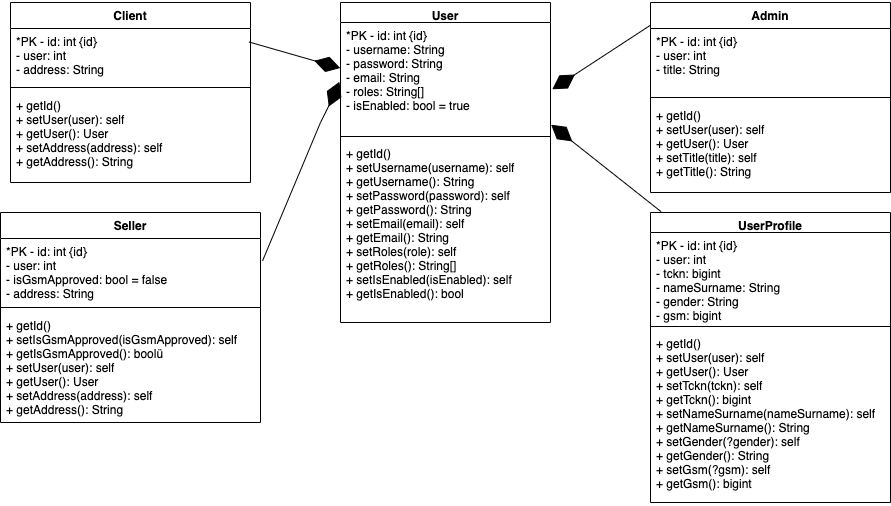

The diagram above was exported from draw.io. Its source (the exported page's mxGraphModel, read from the mxfile embedded in the PNG):
<mxGraphModel dx="1081" dy="593" grid="1" gridSize="10" guides="1" tooltips="1" connect="1" arrows="1" fold="1" page="1" pageScale="1" pageWidth="827" pageHeight="1169" background="#FFFFFF" math="0" shadow="0">
  <root>
    <mxCell id="0" />
    <mxCell id="1" parent="0" />
    <mxCell id="EhP_7nsrU950KVfwAlce-4" value="Client" style="swimlane;fontStyle=1;align=center;verticalAlign=top;childLayout=stackLayout;horizontal=1;startSize=26;horizontalStack=0;resizeParent=1;resizeParentMax=0;resizeLast=0;collapsible=1;marginBottom=0;swimlaneFillColor=default;rounded=0;" vertex="1" parent="1">
      <mxGeometry x="40" y="240" width="240" height="180" as="geometry" />
    </mxCell>
    <mxCell id="EhP_7nsrU950KVfwAlce-5" value="*PK - id: int {id}&#10;- user: int&#10;- address: String" style="text;strokeColor=none;fillColor=none;align=left;verticalAlign=top;spacingLeft=4;spacingRight=4;overflow=hidden;rotatable=0;points=[[0,0.5],[1,0.5]];portConstraint=eastwest;rounded=0;" vertex="1" parent="EhP_7nsrU950KVfwAlce-4">
      <mxGeometry y="26" width="240" height="54" as="geometry" />
    </mxCell>
    <mxCell id="EhP_7nsrU950KVfwAlce-6" value="" style="line;strokeWidth=1;fillColor=none;align=left;verticalAlign=middle;spacingTop=-1;spacingLeft=3;spacingRight=3;rotatable=0;labelPosition=right;points=[];portConstraint=eastwest;rounded=0;" vertex="1" parent="EhP_7nsrU950KVfwAlce-4">
      <mxGeometry y="80" width="240" height="10" as="geometry" />
    </mxCell>
    <mxCell id="EhP_7nsrU950KVfwAlce-7" value="+ getId()&#10;+ setUser(user): self&#10;+ getUser(): User&#10;+ setAddress(address): self&#10;+ getAddress(): String" style="text;strokeColor=none;fillColor=none;align=left;verticalAlign=top;spacingLeft=4;spacingRight=4;overflow=hidden;rotatable=0;points=[[0,0.5],[1,0.5]];portConstraint=eastwest;rounded=0;" vertex="1" parent="EhP_7nsrU950KVfwAlce-4">
      <mxGeometry y="90" width="240" height="90" as="geometry" />
    </mxCell>
    <mxCell id="EhP_7nsrU950KVfwAlce-8" value="User" style="swimlane;fontStyle=1;align=center;verticalAlign=top;childLayout=stackLayout;horizontal=1;startSize=20;horizontalStack=0;resizeParent=1;resizeParentMax=0;resizeLast=0;collapsible=1;marginBottom=0;gradientColor=none;swimlaneFillColor=default;rounded=0;" vertex="1" parent="1">
      <mxGeometry x="370" y="240" width="210" height="320" as="geometry" />
    </mxCell>
    <mxCell id="EhP_7nsrU950KVfwAlce-9" value="*PK - id: int {id}&#10;- username: String&#10;- password: String&#10;- email: String&#10;- roles: String[]&#10;- isEnabled: bool = true" style="text;strokeColor=none;fillColor=none;align=left;verticalAlign=top;spacingLeft=4;spacingRight=4;overflow=hidden;rotatable=0;points=[[0,0.5],[1,0.5]];portConstraint=eastwest;rounded=0;" vertex="1" parent="EhP_7nsrU950KVfwAlce-8">
      <mxGeometry y="20" width="210" height="110" as="geometry" />
    </mxCell>
    <mxCell id="EhP_7nsrU950KVfwAlce-10" value="" style="line;strokeWidth=1;fillColor=none;align=left;verticalAlign=middle;spacingTop=-1;spacingLeft=3;spacingRight=3;rotatable=0;labelPosition=right;points=[];portConstraint=eastwest;rounded=0;" vertex="1" parent="EhP_7nsrU950KVfwAlce-8">
      <mxGeometry y="130" width="210" height="8" as="geometry" />
    </mxCell>
    <mxCell id="EhP_7nsrU950KVfwAlce-11" value="+ getId()&#10;+ setUsername(username): self&#10;+ getUsername(): String&#10;+ setPassword(password): self&#10;+ getPassword(): String&#10;+ setEmail(email): self&#10;+ getEmail(): String&#10;+ setRoles(role): self&#10;+ getRoles(): String[]&#10;+ setIsEnabled(isEnabled): self&#10;+ getIsEnabled(): bool" style="text;align=left;verticalAlign=top;spacingLeft=4;spacingRight=4;overflow=hidden;rotatable=0;points=[[0,0.5],[1,0.5]];portConstraint=eastwest;opacity=0;rounded=0;" vertex="1" parent="EhP_7nsrU950KVfwAlce-8">
      <mxGeometry y="138" width="210" height="182" as="geometry" />
    </mxCell>
    <mxCell id="EhP_7nsrU950KVfwAlce-16" value="Seller" style="swimlane;fontStyle=1;align=center;verticalAlign=top;childLayout=stackLayout;horizontal=1;startSize=26;horizontalStack=0;resizeParent=1;resizeParentMax=0;resizeLast=0;collapsible=1;marginBottom=0;swimlaneFillColor=default;rounded=0;" vertex="1" parent="1">
      <mxGeometry x="30" y="450" width="260" height="210" as="geometry" />
    </mxCell>
    <mxCell id="EhP_7nsrU950KVfwAlce-17" value="*PK - id: int {id}&#10;- user: int&#10;- isGsmApproved: bool = false&#10;- address: String" style="text;strokeColor=none;fillColor=none;align=left;verticalAlign=top;spacingLeft=4;spacingRight=4;overflow=hidden;rotatable=0;points=[[0,0.5],[1,0.5]];portConstraint=eastwest;rounded=0;" vertex="1" parent="EhP_7nsrU950KVfwAlce-16">
      <mxGeometry y="26" width="260" height="64" as="geometry" />
    </mxCell>
    <mxCell id="EhP_7nsrU950KVfwAlce-18" value="" style="line;strokeWidth=1;fillColor=none;align=left;verticalAlign=middle;spacingTop=-1;spacingLeft=3;spacingRight=3;rotatable=0;labelPosition=right;points=[];portConstraint=eastwest;rounded=0;" vertex="1" parent="EhP_7nsrU950KVfwAlce-16">
      <mxGeometry y="90" width="260" height="10" as="geometry" />
    </mxCell>
    <mxCell id="EhP_7nsrU950KVfwAlce-19" value="+ getId()&#10;+ setIsGsmApproved(isGsmApproved): self&#10;+ getIsGsmApproved(): boolü&#10;+ setUser(user): self&#10;+ getUser(): User&#10;+ setAddress(address): self&#10;+ getAddress(): String&#10;" style="text;strokeColor=none;fillColor=none;align=left;verticalAlign=top;spacingLeft=4;spacingRight=4;overflow=hidden;rotatable=0;points=[[0,0.5],[1,0.5]];portConstraint=eastwest;rounded=0;" vertex="1" parent="EhP_7nsrU950KVfwAlce-16">
      <mxGeometry y="100" width="260" height="110" as="geometry" />
    </mxCell>
    <mxCell id="EhP_7nsrU950KVfwAlce-22" value="" style="endArrow=diamondThin;endFill=1;endSize=24;html=1;rounded=0;entryX=-0.001;entryY=0.414;entryDx=0;entryDy=0;exitX=0.994;exitY=0.25;exitDx=0;exitDy=0;exitPerimeter=0;entryPerimeter=0;" edge="1" parent="1" source="EhP_7nsrU950KVfwAlce-5" target="EhP_7nsrU950KVfwAlce-9">
      <mxGeometry width="160" relative="1" as="geometry">
        <mxPoint x="290" y="420" as="sourcePoint" />
        <mxPoint x="450" y="420" as="targetPoint" />
        <Array as="points">
          <mxPoint x="350" y="300" />
        </Array>
      </mxGeometry>
    </mxCell>
    <mxCell id="EhP_7nsrU950KVfwAlce-23" value="" style="endArrow=diamondThin;endFill=1;endSize=24;html=1;rounded=0;entryX=-0.005;entryY=0.539;entryDx=0;entryDy=0;exitX=1.008;exitY=0.348;exitDx=0;exitDy=0;exitPerimeter=0;entryPerimeter=0;" edge="1" parent="1" source="EhP_7nsrU950KVfwAlce-17" target="EhP_7nsrU950KVfwAlce-9">
      <mxGeometry width="160" relative="1" as="geometry">
        <mxPoint x="290" y="420" as="sourcePoint" />
        <mxPoint x="450" y="420" as="targetPoint" />
        <Array as="points">
          <mxPoint x="350" y="360" />
          <mxPoint x="360" y="340" />
        </Array>
      </mxGeometry>
    </mxCell>
    <mxCell id="EhP_7nsrU950KVfwAlce-24" value="Admin&#10;" style="swimlane;fontStyle=1;align=center;verticalAlign=top;childLayout=stackLayout;horizontal=1;startSize=26;horizontalStack=0;resizeParent=1;resizeParentMax=0;resizeLast=0;collapsible=1;marginBottom=0;swimlaneFillColor=default;rounded=0;" vertex="1" parent="1">
      <mxGeometry x="680" y="240" width="240" height="190" as="geometry" />
    </mxCell>
    <mxCell id="EhP_7nsrU950KVfwAlce-25" value="*PK - id: int {id}&#10;- user: int&#10;- title: String" style="text;strokeColor=none;fillColor=none;align=left;verticalAlign=top;spacingLeft=4;spacingRight=4;overflow=hidden;rotatable=0;points=[[0,0.5],[1,0.5]];portConstraint=eastwest;rounded=0;" vertex="1" parent="EhP_7nsrU950KVfwAlce-24">
      <mxGeometry y="26" width="240" height="64" as="geometry" />
    </mxCell>
    <mxCell id="EhP_7nsrU950KVfwAlce-26" value="" style="line;strokeWidth=1;fillColor=none;align=left;verticalAlign=middle;spacingTop=-1;spacingLeft=3;spacingRight=3;rotatable=0;labelPosition=right;points=[];portConstraint=eastwest;rounded=0;" vertex="1" parent="EhP_7nsrU950KVfwAlce-24">
      <mxGeometry y="90" width="240" height="10" as="geometry" />
    </mxCell>
    <mxCell id="EhP_7nsrU950KVfwAlce-27" value="+ getId()&#10;+ setUser(user): self&#10;+ getUser(): User&#10;+ setTitle(title): self&#10;+ getTitle(): String" style="text;strokeColor=none;fillColor=none;align=left;verticalAlign=top;spacingLeft=4;spacingRight=4;overflow=hidden;rotatable=0;points=[[0,0.5],[1,0.5]];portConstraint=eastwest;rounded=0;" vertex="1" parent="EhP_7nsrU950KVfwAlce-24">
      <mxGeometry y="100" width="240" height="90" as="geometry" />
    </mxCell>
    <mxCell id="EhP_7nsrU950KVfwAlce-28" value="" style="endArrow=diamondThin;endFill=1;endSize=24;html=1;rounded=0;exitX=-0.002;exitY=0.121;exitDx=0;exitDy=0;exitPerimeter=0;entryX=1.009;entryY=0.607;entryDx=0;entryDy=0;entryPerimeter=0;" edge="1" parent="1" source="EhP_7nsrU950KVfwAlce-24" target="EhP_7nsrU950KVfwAlce-9">
      <mxGeometry width="160" relative="1" as="geometry">
        <mxPoint x="440" y="490" as="sourcePoint" />
        <mxPoint x="600" y="490" as="targetPoint" />
      </mxGeometry>
    </mxCell>
    <mxCell id="EhP_7nsrU950KVfwAlce-29" value="UserProfile" style="swimlane;fontStyle=1;align=center;verticalAlign=top;childLayout=stackLayout;horizontal=1;startSize=20;horizontalStack=0;resizeParent=1;resizeParentMax=0;resizeLast=0;collapsible=1;marginBottom=0;gradientColor=none;swimlaneFillColor=default;rounded=0;" vertex="1" parent="1">
      <mxGeometry x="680" y="450" width="240" height="290" as="geometry">
        <mxRectangle x="660" y="430" width="100" height="20" as="alternateBounds" />
      </mxGeometry>
    </mxCell>
    <mxCell id="EhP_7nsrU950KVfwAlce-30" value="*PK - id: int {id}&#10;- user: int&#10;- tckn: bigint&#10;- nameSurname: String&#10;- gender: String&#10;- gsm: bigint" style="text;strokeColor=none;fillColor=none;align=left;verticalAlign=top;spacingLeft=4;spacingRight=4;overflow=hidden;rotatable=0;points=[[0,0.5],[1,0.5]];portConstraint=eastwest;rounded=0;" vertex="1" parent="EhP_7nsrU950KVfwAlce-29">
      <mxGeometry y="20" width="240" height="90" as="geometry" />
    </mxCell>
    <mxCell id="EhP_7nsrU950KVfwAlce-31" value="" style="line;strokeWidth=1;fillColor=none;align=left;verticalAlign=middle;spacingTop=-1;spacingLeft=3;spacingRight=3;rotatable=0;labelPosition=right;points=[];portConstraint=eastwest;rounded=0;" vertex="1" parent="EhP_7nsrU950KVfwAlce-29">
      <mxGeometry y="110" width="240" height="8" as="geometry" />
    </mxCell>
    <mxCell id="EhP_7nsrU950KVfwAlce-32" value="+ getId()&#10;+ setUser(user): self&#10;+ getUser(): User&#10;+ setTckn(tckn): self&#10;+ getTckn(): bigint&#10;+ setNameSurname(nameSurname): self&#10;+ getNameSurname(): String&#10;+ setGender(?gender): self&#10;+ getGender(): String&#10;+ setGsm(?gsm): self&#10;+ getGsm(): bigint" style="text;align=left;verticalAlign=top;spacingLeft=4;spacingRight=4;overflow=hidden;rotatable=0;points=[[0,0.5],[1,0.5]];portConstraint=eastwest;opacity=0;rounded=0;" vertex="1" parent="EhP_7nsrU950KVfwAlce-29">
      <mxGeometry y="118" width="240" height="172" as="geometry" />
    </mxCell>
    <mxCell id="EhP_7nsrU950KVfwAlce-34" value="" style="endArrow=diamondThin;endFill=1;endSize=24;html=1;strokeColor=#000000;exitX=0.044;exitY=-0.003;exitDx=0;exitDy=0;exitPerimeter=0;entryX=1.003;entryY=0.929;entryDx=0;entryDy=0;entryPerimeter=0;" edge="1" parent="1" source="EhP_7nsrU950KVfwAlce-29" target="EhP_7nsrU950KVfwAlce-9">
      <mxGeometry width="160" relative="1" as="geometry">
        <mxPoint x="410" y="430" as="sourcePoint" />
        <mxPoint x="570" y="430" as="targetPoint" />
      </mxGeometry>
    </mxCell>
  </root>
</mxGraphModel>